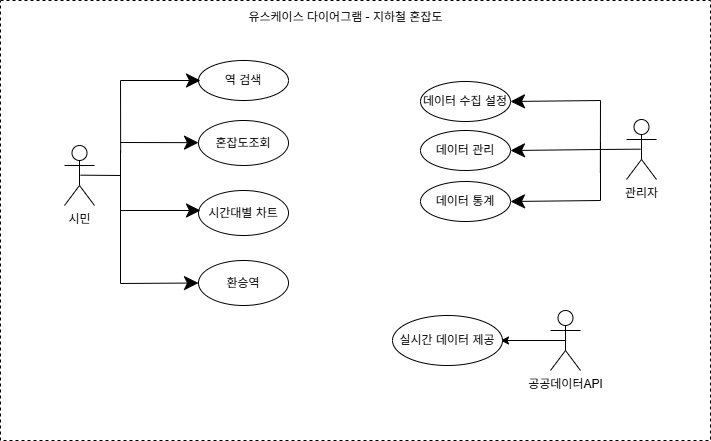

The diagram above was exported from draw.io. Its source (the exported page's mxGraphModel, read from the mxfile embedded in the PNG):
<mxGraphModel dx="1414" dy="751" grid="1" gridSize="10" guides="1" tooltips="1" connect="1" arrows="1" fold="1" page="1" pageScale="1" pageWidth="827" pageHeight="1169" math="0" shadow="0">
  <root>
    <mxCell id="0" />
    <mxCell id="1" parent="0" />
    <mxCell id="ntZuoE92Ncoq9ECDsJWE-1" connectable="0" parent="1" style="group" value="" vertex="1">
      <mxGeometry height="440" width="710" x="40" y="20" as="geometry" />
    </mxCell>
    <mxCell id="ntZuoE92Ncoq9ECDsJWE-2" parent="ntZuoE92Ncoq9ECDsJWE-1" style="verticalLabelPosition=bottom;verticalAlign=top;html=1;shape=mxgraph.basic.rect;fillColor2=none;strokeWidth=1;size=20;indent=5;dashed=1;fillStyle=hatch;" value="" vertex="1">
      <mxGeometry height="439.99999999999994" width="709.9999999999999" as="geometry" />
    </mxCell>
    <mxCell id="ntZuoE92Ncoq9ECDsJWE-3" parent="ntZuoE92Ncoq9ECDsJWE-1" style="text;html=1;whiteSpace=wrap;strokeColor=none;fillColor=none;align=center;verticalAlign=middle;rounded=0;" value="유스케이스 다이어그램 - 지하철 혼잡도" vertex="1">
      <mxGeometry height="33" width="471.18181818181813" x="109.7272727272727" as="geometry" />
    </mxCell>
    <mxCell id="ntZuoE92Ncoq9ECDsJWE-4" parent="1" style="shape=umlActor;verticalLabelPosition=bottom;verticalAlign=top;html=1;" value="시민" vertex="1">
      <mxGeometry height="60" width="30" x="104" y="165" as="geometry" />
    </mxCell>
    <mxCell id="ntZuoE92Ncoq9ECDsJWE-5" parent="1" style="shape=umlActor;verticalLabelPosition=bottom;verticalAlign=top;html=1;" value="관리자" vertex="1">
      <mxGeometry height="60" width="30" x="666" y="139" as="geometry" />
    </mxCell>
    <mxCell id="ntZuoE92Ncoq9ECDsJWE-6" edge="1" parent="1" source="ntZuoE92Ncoq9ECDsJWE-7" style="edgeStyle=orthogonalEdgeStyle;rounded=0;orthogonalLoop=1;jettySize=auto;html=1;exitX=0.5;exitY=0.5;exitDx=0;exitDy=0;exitPerimeter=0;entryX=0.982;entryY=0.5;entryDx=0;entryDy=0;entryPerimeter=0;" target="ntZuoE92Ncoq9ECDsJWE-20">
      <mxGeometry relative="1" as="geometry">
        <mxPoint x="540" y="360" as="targetPoint" />
      </mxGeometry>
    </mxCell>
    <mxCell id="ntZuoE92Ncoq9ECDsJWE-7" parent="1" style="shape=umlActor;verticalLabelPosition=bottom;verticalAlign=top;html=1;" value="공공데이터API" vertex="1">
      <mxGeometry height="60" width="30" x="590" y="330" as="geometry" />
    </mxCell>
    <mxCell id="ntZuoE92Ncoq9ECDsJWE-8" parent="1" style="ellipse;whiteSpace=wrap;html=1;" value="역 검색" vertex="1">
      <mxGeometry height="40" width="90" x="238" y="80" as="geometry" />
    </mxCell>
    <mxCell id="ntZuoE92Ncoq9ECDsJWE-9" parent="1" style="ellipse;whiteSpace=wrap;html=1;" value="혼잡도조회" vertex="1">
      <mxGeometry height="45" width="90" x="238" y="140" as="geometry" />
    </mxCell>
    <mxCell id="ntZuoE92Ncoq9ECDsJWE-10" parent="1" style="ellipse;whiteSpace=wrap;html=1;" value="시간대별 차트" vertex="1">
      <mxGeometry height="45" width="90" x="238" y="210" as="geometry" />
    </mxCell>
    <mxCell id="ntZuoE92Ncoq9ECDsJWE-11" parent="1" style="ellipse;whiteSpace=wrap;html=1;" value="환승역" vertex="1">
      <mxGeometry height="45" width="90" x="238" y="280" as="geometry" />
    </mxCell>
    <mxCell id="ntZuoE92Ncoq9ECDsJWE-12" edge="1" parent="1" style="endArrow=classic;endFill=1;endSize=12;html=1;rounded=0;exitX=1.004;exitY=0.793;exitDx=0;exitDy=0;exitPerimeter=0;" value="">
      <mxGeometry relative="1" width="160" as="geometry">
        <Array as="points">
          <mxPoint x="160" y="100" />
        </Array>
        <mxPoint x="160.16000000000008" y="172.34399999999994" as="sourcePoint" />
        <mxPoint x="240" y="100" as="targetPoint" />
      </mxGeometry>
    </mxCell>
    <mxCell id="ntZuoE92Ncoq9ECDsJWE-13" edge="1" parent="1" style="endArrow=none;endFill=0;endSize=12;html=1;rounded=0;startArrow=none;startFill=0;" value="">
      <mxGeometry relative="1" width="160" as="geometry">
        <mxPoint x="120" y="194.66" as="sourcePoint" />
        <mxPoint x="160" y="195" as="targetPoint" />
      </mxGeometry>
    </mxCell>
    <mxCell id="ntZuoE92Ncoq9ECDsJWE-14" edge="1" parent="1" style="endArrow=classic;endFill=1;endSize=12;html=1;rounded=0;entryX=0;entryY=0.5;entryDx=0;entryDy=0;" target="ntZuoE92Ncoq9ECDsJWE-11" value="">
      <mxGeometry relative="1" width="160" as="geometry">
        <Array as="points">
          <mxPoint x="160" y="303" />
        </Array>
        <mxPoint x="160" y="170" as="sourcePoint" />
        <mxPoint x="480" y="240" as="targetPoint" />
      </mxGeometry>
    </mxCell>
    <mxCell id="ntZuoE92Ncoq9ECDsJWE-15" edge="1" parent="1" style="endArrow=classic;endFill=1;endSize=12;html=1;rounded=0;" value="">
      <mxGeometry relative="1" width="160" as="geometry">
        <mxPoint x="160" y="230" as="sourcePoint" />
        <mxPoint x="240" y="230" as="targetPoint" />
      </mxGeometry>
    </mxCell>
    <mxCell id="ntZuoE92Ncoq9ECDsJWE-16" edge="1" parent="1" style="endArrow=classic;endFill=1;endSize=12;html=1;rounded=0;" value="">
      <mxGeometry relative="1" width="160" as="geometry">
        <mxPoint x="160" y="162" as="sourcePoint" />
        <mxPoint x="238" y="162.16" as="targetPoint" />
      </mxGeometry>
    </mxCell>
    <mxCell id="ntZuoE92Ncoq9ECDsJWE-17" parent="1" style="ellipse;whiteSpace=wrap;html=1;" value="데이터 수집 설정" vertex="1">
      <mxGeometry height="40" width="90" x="460" y="101" as="geometry" />
    </mxCell>
    <mxCell id="ntZuoE92Ncoq9ECDsJWE-18" parent="1" style="ellipse;whiteSpace=wrap;html=1;" value="데이터 관리" vertex="1">
      <mxGeometry height="40" width="90" x="460" y="150" as="geometry" />
    </mxCell>
    <mxCell id="ntZuoE92Ncoq9ECDsJWE-19" parent="1" style="ellipse;whiteSpace=wrap;html=1;" value="데이터 통계" vertex="1">
      <mxGeometry height="40" width="90" x="460" y="201" as="geometry" />
    </mxCell>
    <mxCell id="ntZuoE92Ncoq9ECDsJWE-20" parent="1" style="ellipse;whiteSpace=wrap;html=1;" value="실시간 데이터 제공" vertex="1">
      <mxGeometry height="50" width="110" x="432" y="335" as="geometry" />
    </mxCell>
    <mxCell id="ntZuoE92Ncoq9ECDsJWE-21" edge="1" parent="1" style="endArrow=classic;endFill=1;endSize=12;html=1;rounded=0;exitX=1.004;exitY=0.793;exitDx=0;exitDy=0;exitPerimeter=0;entryX=1;entryY=0.5;entryDx=0;entryDy=0;" target="ntZuoE92Ncoq9ECDsJWE-17" value="">
      <mxGeometry relative="1" width="160" as="geometry">
        <Array as="points">
          <mxPoint x="640" y="120" />
        </Array>
        <mxPoint x="639.8399999999999" y="192.34399999999994" as="sourcePoint" />
        <mxPoint x="560" y="120" as="targetPoint" />
      </mxGeometry>
    </mxCell>
    <mxCell id="ntZuoE92Ncoq9ECDsJWE-22" edge="1" parent="1" style="endArrow=none;endFill=0;endSize=12;html=1;rounded=0;startArrow=none;startFill=0;" value="">
      <mxGeometry relative="1" width="160" as="geometry">
        <mxPoint x="680" y="168.65999999999997" as="sourcePoint" />
        <mxPoint x="640" y="169" as="targetPoint" />
      </mxGeometry>
    </mxCell>
    <mxCell id="ntZuoE92Ncoq9ECDsJWE-23" edge="1" parent="1" style="endArrow=classic;endFill=1;endSize=12;html=1;rounded=0;entryX=1;entryY=0.5;entryDx=0;entryDy=0;" target="ntZuoE92Ncoq9ECDsJWE-19" value="">
      <mxGeometry relative="1" width="160" as="geometry">
        <Array as="points">
          <mxPoint x="640" y="220" />
        </Array>
        <mxPoint x="640" y="162" as="sourcePoint" />
        <mxPoint x="560" y="220" as="targetPoint" />
      </mxGeometry>
    </mxCell>
    <mxCell id="ntZuoE92Ncoq9ECDsJWE-24" edge="1" parent="1" style="endArrow=classic;endFill=1;endSize=12;html=1;rounded=0;entryX=1;entryY=0.5;entryDx=0;entryDy=0;" target="ntZuoE92Ncoq9ECDsJWE-18" value="">
      <mxGeometry relative="1" width="160" as="geometry">
        <mxPoint x="640.0000000000005" y="169" as="sourcePoint" />
        <mxPoint x="550" y="171" as="targetPoint" />
      </mxGeometry>
    </mxCell>
  </root>
</mxGraphModel>